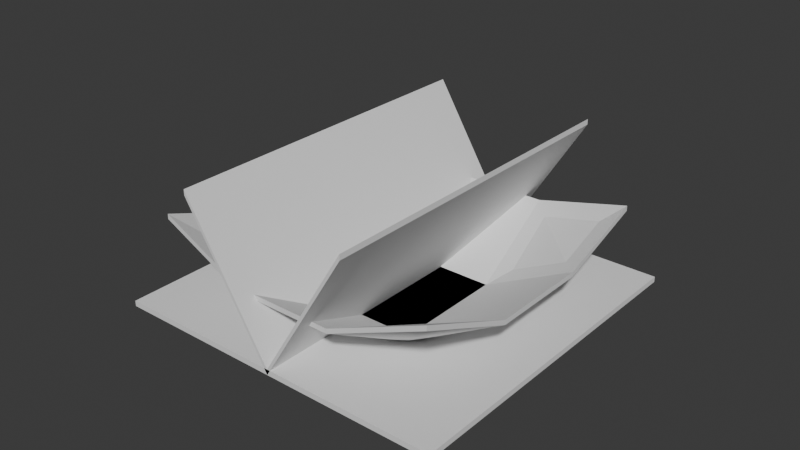 # Source: weigh_paper_large.blend  (saved by Blender 4.1.23; exported with 4.5.12 LTS)
import bpy
from mathutils import Matrix  # noqa: F401  (used for matrix-valued properties, if any)

bpy.ops.wm.read_factory_settings(use_empty=True)
scene = bpy.context.scene
scene.name = 'Scene'

# ---- collections
col_collection = bpy.data.collections.new('Collection'); scene.collection.children.link(col_collection)

# ---- world
world_world = bpy.data.worlds.new('World'); scene.world = world_world
world_world.use_nodes = True; world_world.node_tree.nodes.clear()
_N = world_world.node_tree.nodes; _L = world_world.node_tree.links
n0 = _N.new('ShaderNodeOutputWorld'); n0.name = 'World Output'; n0.location = (300, 300)
n1 = _N.new('ShaderNodeBackground'); n1.name = 'Background'; n1.location = (10, 300)
n1.inputs[0].default_value = (0.05088, 0.05088, 0.05088, 1.0)
_L.new(n1.outputs[0], n0.inputs[0])
n0.is_active_output = True
world_world.color = (0.05088, 0.05088, 0.05088)
world_world.use_sun_shadow = False
world_world.sun_shadow_jitter_overblur = 0.0

# ---- meshes
me_cube = bpy.data.meshes.new('Cube')
me_cube.from_pydata([(-0.05, -0.05, -0.0005693), (-0.05, -0.05, 0.001039), (-0.05, 0.05, -0.0005693), (-0.05, 0.05, 0.001039), (0.05, -0.05, -0.0005693), (0.05, -0.05, 0.001039), (0.05, 0.05, -0.0005693), (0.05, 0.05, 0.001039), (-0.05, 0.0, -0.0005693), (0.0, 0.05, -0.0005693), (0.05, 0.0, -0.0005693), (0.0, -0.05, -0.0005693), (0.0, 0.0, -0.0005693), (-0.05, 0.0, 0.001039), (0.0, 0.05, 0.001039), (0.05, 0.0, 0.001039), (0.0, -0.05, 0.001039), (0.0, 0.0, 0.001039)], [], [(0, 1, 13, 3, 2, 8), (2, 3, 14, 7, 6, 9), (6, 7, 15, 5, 4, 10), (4, 5, 16, 1, 0, 11), (12, 10, 4, 11), (17, 13, 1, 16), (8, 12, 11, 0), (2, 9, 12, 8), (9, 6, 10, 12), (15, 17, 16, 5), (7, 14, 17, 15), (14, 3, 13, 17)])
_uv = me_cube.uv_layers.new(name='UVMap')
_uv.uv.foreach_set('vector', [0.375, 0.0, 0.625, 0.0, 0.625, 0.125, 0.625, 0.25, 0.375, 0.25, 0.375, 0.125, 0.375, 0.25, 0.625, 0.25, 0.625, 0.375, 0.625, 0.5, 0.375, 0.5, 0.375, 0.375, 0.375, 0.5, 0.625, 0.5, 0.625, 0.625, 0.625, 0.75, 0.375, 0.75, 0.375, 0.625, 0.375, 0.75, 0.625, 0.75, 0.625, 0.875, 0.625, 1.0, 0.375, 1.0, 0.375, 0.875, 0.25, 0.625, 0.375, 0.625, 0.375, 0.75, 0.25, 0.75, 0.75, 0.625, 0.875, 0.625, 0.875, 0.75, 0.75, 0.75, 0.125, 0.625, 0.25, 0.625, 0.25, 0.75, 0.125, 0.75, 0.125, 0.5, 0.25, 0.5, 0.25, 0.625, 0.125, 0.625, 0.25, 0.5, 0.375, 0.5, 0.375, 0.625, 0.25, 0.625, 0.625, 0.625, 0.75, 0.625, 0.75, 0.75, 0.625, 0.75, 0.625, 0.5, 0.75, 0.5, 0.75, 0.625, 0.625, 0.625, 0.75, 0.5, 0.875, 0.5, 0.875, 0.625, 0.75, 0.625])
me_cube.update()
me_cube_001 = bpy.data.meshes.new('Cube.001')
me_cube_001.from_pydata([(-0.04238, -0.04223, 0.02486), (-0.04238, -0.04223, 0.02636), (-0.04286, 0.04224, 0.02296), (-0.04286, 0.04224, 0.02446), (0.04322, -0.043, 0.02613), (0.04322, -0.043, 0.02762), (0.0431, 0.0428, 0.02197), (0.0431, 0.0428, 0.02346), (-0.04428, -0.01476, 0.01585), (-0.04428, 0.01476, 0.01576), (-0.01476, 0.04428, 0.01585), (0.01477, 0.04428, 0.01585), (0.04429, 0.01476, 0.01585), (0.04429, -0.01476, 0.01585), (0.01477, -0.04429, 0.01585), (-0.01476, -0.04429, 0.01585), (0.01667, 0.01667, 0.001039), (0.01667, -0.01667, 0.001039), (-0.01667, 0.01667, 0.001039), (-0.01667, -0.01667, 0.001039), (-0.04428, 0.01476, 0.01443), (-0.04428, -0.01476, 0.01443), (0.01477, 0.04428, 0.01443), (-0.01476, 0.04428, 0.01443), (0.04429, -0.01476, 0.01443), (0.04429, 0.01476, 0.01443), (-0.01476, -0.04429, 0.01443), (0.01477, -0.04429, 0.01443), (-0.01667, 0.01667, -0.0005693), (-0.01667, -0.01667, -0.0005693), (0.01667, 0.01667, -0.0005693), (0.01667, -0.01667, -0.0005693)], [], [(0, 1, 8, 9, 3, 2, 20, 21), (2, 3, 10, 11, 7, 6, 22, 23), (6, 7, 12, 13, 5, 4, 24, 25), (4, 5, 14, 15, 1, 0, 26, 27), (31, 24, 4, 27), (19, 8, 1, 15), (13, 17, 14, 5), (17, 19, 15, 14), (7, 11, 16, 12), (12, 16, 17, 13), (11, 10, 18, 16), (16, 18, 19, 17), (10, 3, 9, 18), (18, 9, 8, 19), (21, 29, 26, 0), (29, 31, 27, 26), (2, 23, 28, 20), (20, 28, 29, 21), (23, 22, 30, 28), (28, 30, 31, 29), (22, 6, 25, 30), (30, 25, 24, 31)])
_uv = me_cube_001.uv_layers.new(name='UVMap')
_uv.uv.foreach_set('vector', [0.375, 0.0, 0.625, 0.0, 0.625, 0.08333, 0.625, 0.1667, 0.625, 0.25, 0.375, 0.25, 0.375, 0.1667, 0.375, 0.08333, 0.375, 0.25, 0.625, 0.25, 0.625, 0.3333, 0.625, 0.4167, 0.625, 0.5, 0.375, 0.5, 0.375, 0.4167, 0.375, 0.3333, 0.375, 0.5, 0.625, 0.5, 0.625, 0.5833, 0.625, 0.6667, 0.625, 0.75, 0.375, 0.75, 0.375, 0.6667, 0.375, 0.5833, 0.375, 0.75, 0.625, 0.75, 0.625, 0.8333, 0.625, 0.9167, 0.625, 1.0, 0.375, 1.0, 0.375, 0.9167, 0.375, 0.8333, 0.2917, 0.6667, 0.375, 0.6667, 0.375, 0.75, 0.2917, 0.75, 0.7917, 0.6667, 0.875, 0.6667, 0.875, 0.75, 0.7917, 0.75, 0.625, 0.6667, 0.7083, 0.6667, 0.7083, 0.75, 0.625, 0.75, 0.7083, 0.6667, 0.7917, 0.6667, 0.7917, 0.75, 0.7083, 0.75, 0.625, 0.5, 0.7083, 0.5, 0.7083, 0.5833, 0.625, 0.5833, 0.625, 0.5833, 0.7083, 0.5833, 0.7083, 0.6667, 0.625, 0.6667, 0.7083, 0.5, 0.7917, 0.5, 0.7917, 0.5833, 0.7083, 0.5833, 0.7083, 0.5833, 0.7917, 0.5833, 0.7917, 0.6667, 0.7083, 0.6667, 0.7917, 0.5, 0.875, 0.5, 0.875, 0.5833, 0.7917, 0.5833, 0.7917, 0.5833, 0.875, 0.5833, 0.875, 0.6667, 0.7917, 0.6667, 0.125, 0.6667, 0.2083, 0.6667, 0.2083, 0.75, 0.125, 0.75, 0.2083, 0.6667, 0.2917, 0.6667, 0.2917, 0.75, 0.2083, 0.75, 0.125, 0.5, 0.2083, 0.5, 0.2083, 0.5833, 0.125, 0.5833, 0.125, 0.5833, 0.2083, 0.5833, 0.2083, 0.6667, 0.125, 0.6667, 0.2083, 0.5, 0.2917, 0.5, 0.2917, 0.5833, 0.2083, 0.5833, 0.2083, 0.5833, 0.2917, 0.5833, 0.2917, 0.6667, 0.2083, 0.6667, 0.2917, 0.5, 0.375, 0.5, 0.375, 0.5833, 0.2917, 0.5833, 0.2917, 0.5833, 0.375, 0.5833, 0.375, 0.6667, 0.2917, 0.6667])
me_cube_001.update()
me_cube_002 = bpy.data.meshes.new('Cube.002')
me_cube_002.from_pydata([(-0.025, -0.05, 0.03979), (-0.025, -0.05, 0.0414), (-0.025, 0.05, 0.03979), (-0.025, 0.05, 0.0414), (0.025, -0.05, 0.03979), (0.025, -0.05, 0.0414), (0.025, 0.05, 0.03979), (0.025, 0.05, 0.0414), (-0.025, 0.0, 0.03979), (0.0, 0.05, -0.0005693), (0.025, 0.0, 0.03979), (0.0, -0.05, -0.0005693), (0.0, 0.0, -0.0005693), (-0.025, 0.0, 0.0414), (0.0, 0.05, 0.001039), (0.025, 0.0, 0.0414), (0.0, -0.05, 0.001039), (0.0, 0.0, 0.001039)], [], [(0, 1, 13, 3, 2, 8), (2, 3, 14, 7, 6, 9), (6, 7, 15, 5, 4, 10), (4, 5, 16, 1, 0, 11), (12, 10, 4, 11), (17, 13, 1, 16), (8, 12, 11, 0), (2, 9, 12, 8), (9, 6, 10, 12), (15, 17, 16, 5), (7, 14, 17, 15), (14, 3, 13, 17)])
_uv = me_cube_002.uv_layers.new(name='UVMap')
_uv.uv.foreach_set('vector', [0.375, 0.0, 0.625, 0.0, 0.625, 0.125, 0.625, 0.25, 0.375, 0.25, 0.375, 0.125, 0.375, 0.25, 0.625, 0.25, 0.625, 0.375, 0.625, 0.5, 0.375, 0.5, 0.375, 0.375, 0.375, 0.5, 0.625, 0.5, 0.625, 0.625, 0.625, 0.75, 0.375, 0.75, 0.375, 0.625, 0.375, 0.75, 0.625, 0.75, 0.625, 0.875, 0.625, 1.0, 0.375, 1.0, 0.375, 0.875, 0.25, 0.625, 0.375, 0.625, 0.375, 0.75, 0.25, 0.75, 0.75, 0.625, 0.875, 0.625, 0.875, 0.75, 0.75, 0.75, 0.125, 0.625, 0.25, 0.625, 0.25, 0.75, 0.125, 0.75, 0.125, 0.5, 0.25, 0.5, 0.25, 0.625, 0.125, 0.625, 0.25, 0.5, 0.375, 0.5, 0.375, 0.625, 0.25, 0.625, 0.625, 0.625, 0.75, 0.625, 0.75, 0.75, 0.625, 0.75, 0.625, 0.5, 0.75, 0.5, 0.75, 0.625, 0.625, 0.625, 0.75, 0.5, 0.875, 0.5, 0.875, 0.625, 0.75, 0.625])
me_cube_002.update()

# ---- objects
ob_unfolded_paper_large = bpy.data.objects.new('Unfolded Paper Large', me_cube)
ob_new_folded_paper_large = bpy.data.objects.new('New Folded Paper Large', me_cube_001)
ob_half_folded_paper_large = bpy.data.objects.new('Half-folded Paper Large', me_cube_002)

# ---- transforms, parenting, visibility, modifiers, constraints
ob_unfolded_paper_large.location = (0.0, 0.0, 0.0)
ob_unfolded_paper_large.scale = (1.11, 1.11, 1.11)
ob_new_folded_paper_large.location = (0.0, 0.0, 0.0)
ob_new_folded_paper_large.scale = (1.11, 1.11, 1.11)
ob_half_folded_paper_large.location = (0.0, 0.0, 0.0)
ob_half_folded_paper_large.scale = (1.11, 1.11, 1.11)

# ---- collection membership
col_collection.objects.link(ob_unfolded_paper_large)
col_collection.objects.link(ob_new_folded_paper_large)
col_collection.objects.link(ob_half_folded_paper_large)

# ---- scene / render settings (as saved in the file)
scene.frame_start = 1; scene.frame_end = 250; scene.frame_set(48)
scene.render.engine = 'BLENDER_EEVEE_NEXT'
scene.cycles.sampling_pattern = 'TABULATED_SOBOL'
scene.eevee.ray_tracing_options.trace_max_roughness = 0.0
bpy.context.view_layer.update()

# ---- added for rendering (the .blend has no active camera and no usable light): camera, sun
cam_auto = bpy.data.cameras.new('AutoCamera')
cam_auto.lens = 50.0
cam_auto.sensor_width = 36.0
cam_auto.clip_end = 1000.0
ob_auto_camera = bpy.data.objects.new('AutoCamera', cam_auto)
scene.collection.objects.link(ob_auto_camera)
ob_auto_camera.location = (0.185045, -0.222054, 0.170697)
ob_auto_camera.rotation_euler = (1.09748, -7.21219e-08, 0.694738)
scene.camera = ob_auto_camera
light_auto_sun = bpy.data.lights.new('AutoSun', 'SUN')
light_auto_sun.energy = 3.0
light_auto_sun.angle = 0.0523599
ob_auto_sun = bpy.data.objects.new('AutoSun', light_auto_sun)
scene.collection.objects.link(ob_auto_sun)
ob_auto_sun.rotation_euler = (0.872665, 0.174533, 0.523599)
bpy.context.view_layer.update()
